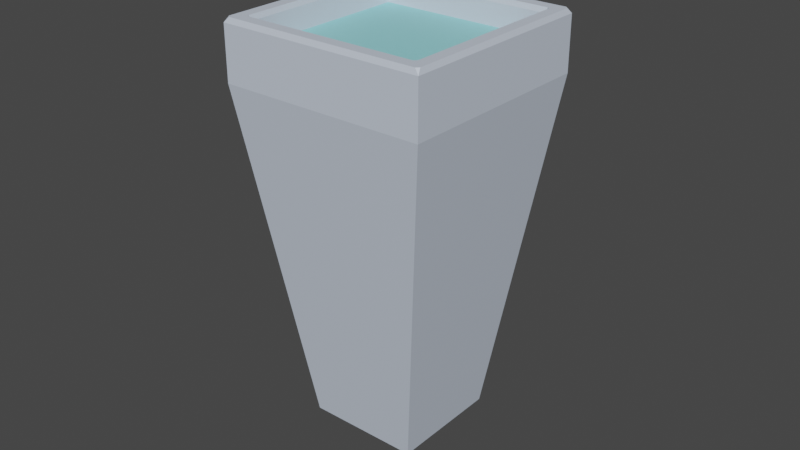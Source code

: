 # Source: cup.blend  (saved by Blender 3.5.10; exported with 4.5.12 LTS)
import bpy
from mathutils import Matrix  # noqa: F401  (used for matrix-valued properties, if any)

bpy.ops.wm.read_factory_settings(use_empty=True)
scene = bpy.context.scene
scene.name = 'Scene'

# ---- collections
col_collection = bpy.data.collections.new('Collection'); scene.collection.children.link(col_collection)

# ---- materials (node trees are filled in below, after node groups)
mat_cup = bpy.data.materials.new('Cup')
mat_cup.use_transparent_shadow = False
mat_liquid = bpy.data.materials.new('Liquid')
mat_liquid.use_transparent_shadow = False

# ---- material node trees
mat_cup.use_nodes = True; mat_cup.node_tree.nodes.clear()
_N = mat_cup.node_tree.nodes; _L = mat_cup.node_tree.links
n0 = _N.new('ShaderNodeBsdfPrincipled'); n0.name = 'Principled BSDF'; n0.location = (10, 300)
n0.distribution = 'GGX'
n0.subsurface_method = 'RANDOM_WALK_SKIN'
n0.inputs[0].default_value = (0.6079, 0.6825, 0.8, 0.8571)
n0.inputs[3].default_value = 1.45
n0.inputs[27].default_value = (0.0, 0.0, 0.0, 1.0)
n0.inputs[28].default_value = 1.0
n1 = _N.new('ShaderNodeOutputMaterial'); n1.name = 'Material Output'; n1.location = (300, 300)
_L.new(n0.outputs[0], n1.inputs[0])
n1.is_active_output = True
mat_liquid.use_nodes = True; mat_liquid.node_tree.nodes.clear()
_N = mat_liquid.node_tree.nodes; _L = mat_liquid.node_tree.links
n0 = _N.new('ShaderNodeBsdfPrincipled'); n0.name = 'Principled BSDF'; n0.location = (10, 300)
n0.distribution = 'GGX'
n0.subsurface_method = 'RANDOM_WALK_SKIN'
n0.inputs[0].default_value = (0.3084, 0.7546, 0.8, 1.0)
n0.inputs[3].default_value = 1.45
n0.inputs[27].default_value = (0.0, 0.0, 0.0, 1.0)
n0.inputs[28].default_value = 1.0
n1 = _N.new('ShaderNodeOutputMaterial'); n1.name = 'Material Output'; n1.location = (300, 300)
_L.new(n0.outputs[0], n1.inputs[0])
n1.is_active_output = True

# ---- world
world_world = bpy.data.worlds.new('World'); scene.world = world_world
world_world.use_nodes = True; world_world.node_tree.nodes.clear()
_N = world_world.node_tree.nodes; _L = world_world.node_tree.links
n0 = _N.new('ShaderNodeOutputWorld'); n0.name = 'World Output'; n0.location = (300, 300)
n1 = _N.new('ShaderNodeBackground'); n1.name = 'Background'; n1.location = (10, 300)
n1.inputs[0].default_value = (0.05088, 0.05088, 0.05088, 1.0)
_L.new(n1.outputs[0], n0.inputs[0])
n0.is_active_output = True
world_world.color = (0.05088, 0.05088, 0.05088)
world_world.use_sun_shadow = False
world_world.sun_shadow_jitter_overblur = 0.0

# ---- meshes
me_cube_007 = bpy.data.meshes.new('Cube.007')
me_cube_007.from_pydata([(-0.01798, -0.01798, 0.000503), (-0.01798, 0.01798, 0.000503), (0.01798, -0.01798, 0.000503), (0.01798, 0.01798, 0.000503), (-0.03298, -0.03298, 0.1094), (-0.03298, 0.03298, 0.1094), (0.03298, 0.03298, 0.1094), (0.03298, -0.03298, 0.1094), (-0.01431, -0.01431, 0.007998), (-0.01431, 0.01431, 0.007998), (0.01431, 0.01431, 0.007998), (0.01431, -0.01431, 0.007998), (-0.02873, -0.02787, 0.128), (-0.02787, -0.02873, 0.128), (-0.02802, -0.02802, 0.1265), (-0.02802, 0.02802, 0.1265), (-0.02787, 0.02873, 0.128), (-0.02873, 0.02787, 0.128), (0.02802, -0.02802, 0.1265), (0.02787, -0.02873, 0.128), (0.02873, -0.02787, 0.128), (0.02802, 0.02802, 0.1265), (0.02873, 0.02787, 0.128), (0.02787, 0.02873, 0.128), (-0.03237, -0.0315, 0.128), (-0.03298, -0.03298, 0.1264), (-0.0315, -0.03237, 0.128), (-0.03237, 0.0315, 0.128), (-0.0315, 0.03237, 0.128), (-0.03298, 0.03298, 0.1264), (0.0315, 0.03237, 0.128), (0.03237, 0.0315, 0.128), (0.03298, 0.03298, 0.1264), (0.03237, -0.0315, 0.128), (0.0315, -0.03237, 0.128), (0.03298, -0.03298, 0.1264), (-0.02726, 0.02726, 0.1198), (-0.02726, -0.02726, 0.1198), (0.02726, -0.02726, 0.1198), (0.02726, 0.02726, 0.1198)], [], [(5, 29, 32, 6), (6, 32, 35, 7), (4, 25, 29, 5), (1, 3, 2, 0), (7, 35, 25, 4), (2, 7, 4, 0), (3, 6, 7, 2), (1, 5, 6, 3), (37, 38, 11, 8), (22, 20, 33, 31), (38, 39, 10, 11), (39, 36, 9, 10), (10, 9, 8, 11), (12, 17, 27, 24), (19, 13, 26, 34), (16, 23, 30, 28), (12, 13, 14), (15, 16, 17), (18, 19, 20), (21, 22, 23), (24, 25, 26), (27, 28, 29), (30, 31, 32), (33, 34, 35), (24, 27, 29, 25), (28, 30, 32, 29), (31, 33, 35, 32), (34, 26, 25, 35), (14, 15, 17, 12), (15, 21, 23, 16), (21, 18, 20, 22), (18, 14, 13, 19), (26, 13, 12, 24), (16, 28, 27, 17), (22, 31, 30, 23), (19, 34, 33, 20), (36, 37, 8, 9), (0, 4, 5, 1), (15, 14, 37, 36), (21, 15, 36, 39), (18, 21, 39, 38), (14, 18, 38, 37), (36, 37, 38, 39)])
me_cube_007.polygons.foreach_set('material_index', [0, 0, 0, 0, 0, 0, 0, 0, 0, 0, 0, 0, 0, 0, 0, 0, 0, 0, 0, 0, 0, 0, 0, 0, 0, 0, 0, 0, 0, 0, 0, 0, 0, 0, 0, 0, 0, 0, 0, 0, 0, 0, 1])
_uv = me_cube_007.uv_layers.new(name='UVMap')
_uv.uv.foreach_set('vector', [0.5968, 0.25, 0.6227, 0.25, 0.6227, 0.5, 0.5968, 0.5, 0.5968, 0.5, 0.6227, 0.5, 0.6227, 0.75, 0.5968, 0.75, 0.5968, 0.0, 0.6227, 0.0, 0.6227, 0.25, 0.5968, 0.25, 0.125, 0.5, 0.375, 0.5, 0.375, 0.75, 0.125, 0.75, 0.5968, 0.75, 0.6227, 0.75, 0.6227, 1.0, 0.5968, 1.0, 0.375, 0.75, 0.5968, 0.75, 0.5968, 1.0, 0.375, 1.0, 0.375, 0.5, 0.5968, 0.5, 0.5968, 0.75, 0.375, 0.75, 0.375, 0.25, 0.5968, 0.25, 0.5968, 0.5, 0.375, 0.5, 0.8566, 0.7316, 0.6434, 0.7316, 0.6434, 0.7316, 0.8566, 0.7316, 0.6411, 0.5194, 0.6411, 0.7306, 0.6273, 0.7444, 0.6273, 0.5056, 0.6434, 0.7316, 0.6434, 0.5184, 0.6434, 0.5184, 0.6434, 0.7316, 0.6434, 0.5184, 0.8566, 0.5184, 0.8566, 0.5184, 0.6434, 0.5184, 0.6434, 0.5184, 0.8566, 0.5184, 0.8566, 0.7316, 0.6434, 0.7316, 0.8589, 0.7306, 0.8589, 0.5194, 0.8727, 0.5056, 0.8727, 0.7444, 0.6444, 0.7339, 0.8556, 0.7339, 0.8694, 0.7477, 0.6306, 0.7477, 0.8556, 0.5161, 0.6444, 0.5161, 0.6306, 0.5023, 0.8694, 0.5023, 0.8589, 0.7306, 0.8556, 0.7339, 0.8566, 0.7316, 0.8566, 0.5184, 0.8556, 0.5161, 0.8589, 0.5194, 0.6434, 0.7316, 0.6444, 0.7339, 0.6411, 0.7306, 0.6434, 0.5184, 0.6411, 0.5194, 0.6444, 0.5161, 0.8727, 0.7444, 0.875, 0.75, 0.871, 0.746, 0.8727, 0.5056, 0.871, 0.504, 0.875, 0.5, 0.6306, 0.5023, 0.629, 0.504, 0.625, 0.5, 0.629, 0.746, 0.6306, 0.7477, 0.625, 0.75, 0.8727, 0.7444, 0.8727, 0.5056, 0.875, 0.5, 0.875, 0.75, 0.8694, 0.5023, 0.6306, 0.5023, 0.625, 0.5, 0.875, 0.5, 0.6273, 0.5056, 0.6273, 0.7444, 0.6227, 0.75, 0.6227, 0.5, 0.6306, 0.7477, 0.8694, 0.7477, 0.875, 0.75, 0.625, 0.75, 0.8566, 0.7316, 0.8566, 0.5184, 0.8589, 0.5194, 0.8589, 0.7306, 0.8566, 0.5184, 0.6434, 0.5184, 0.6444, 0.5161, 0.8556, 0.5161, 0.6434, 0.5184, 0.6434, 0.7316, 0.6411, 0.7306, 0.6411, 0.5194, 0.6434, 0.7316, 0.8566, 0.7316, 0.8556, 0.7339, 0.6444, 0.7339, 0.8694, 0.7477, 0.8556, 0.7339, 0.8589, 0.7306, 0.8727, 0.7444, 0.8556, 0.5161, 0.8694, 0.5023, 0.8727, 0.5056, 0.8589, 0.5194, 0.6411, 0.5194, 0.6273, 0.5056, 0.6306, 0.5023, 0.6444, 0.5161, 0.6444, 0.7339, 0.6306, 0.7477, 0.6273, 0.7444, 0.6411, 0.7306, 0.8566, 0.5184, 0.8566, 0.7316, 0.8566, 0.7316, 0.8566, 0.5184, 0.375, 0.0, 0.5968, 0.0, 0.5968, 0.25, 0.375, 0.25, 0.8566, 0.5184, 0.8566, 0.7316, 0.8566, 0.7316, 0.8566, 0.5184, 0.6434, 0.5184, 0.8566, 0.5184, 0.8566, 0.5184, 0.6434, 0.5184, 0.6434, 0.7316, 0.6434, 0.5184, 0.6434, 0.5184, 0.6434, 0.7316, 0.8566, 0.7316, 0.6434, 0.7316, 0.6434, 0.7316, 0.8566, 0.7316, 0.0, 0.0, 0.0, 0.0, 0.0, 0.0, 0.0, 0.0])
me_cube_007.materials.append(mat_cup)
me_cube_007.materials.append(mat_liquid)
me_cube_007.update()

# ---- objects
ob_cup = bpy.data.objects.new('Cup', me_cube_007)

# ---- transforms, parenting, visibility, modifiers, constraints
ob_cup.location = (0.0, 0.0, 0.0)

# ---- collection membership
col_collection.objects.link(ob_cup)

# ---- scene / render settings (as saved in the file)
scene.frame_start = 1; scene.frame_end = 250; scene.frame_set(18)
scene.render.engine = 'BLENDER_EEVEE_NEXT'
scene.cycles.sampling_pattern = 'TABULATED_SOBOL'
scene.view_settings.view_transform = 'Filmic'
bpy.context.view_layer.update()

# ---- added for rendering (the .blend has no active camera and no usable light): camera, sun
cam_auto = bpy.data.cameras.new('AutoCamera')
cam_auto.lens = 50.0
cam_auto.sensor_width = 36.0
cam_auto.clip_end = 1000.0
ob_auto_camera = bpy.data.objects.new('AutoCamera', cam_auto)
scene.collection.objects.link(ob_auto_camera)
ob_auto_camera.location = (0.185045, -0.222054, 0.212275)
ob_auto_camera.rotation_euler = (1.09748, -7.21219e-08, 0.694738)
scene.camera = ob_auto_camera
light_auto_sun = bpy.data.lights.new('AutoSun', 'SUN')
light_auto_sun.energy = 3.0
light_auto_sun.angle = 0.0523599
ob_auto_sun = bpy.data.objects.new('AutoSun', light_auto_sun)
scene.collection.objects.link(ob_auto_sun)
ob_auto_sun.rotation_euler = (0.872665, 0.174533, 0.523599)
bpy.context.view_layer.update()
